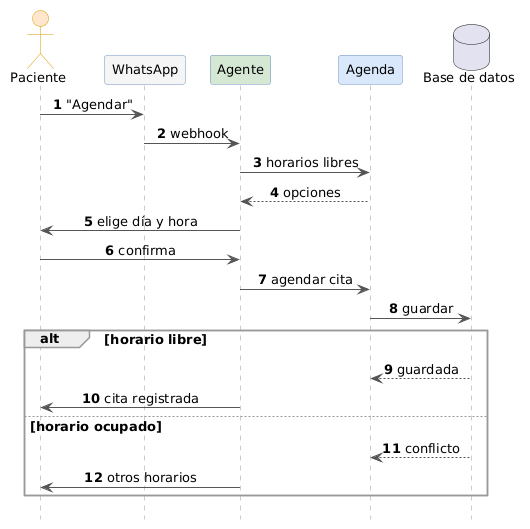

The diagram above was rendered by PlantUML. Its source (embedded in the PNG):
@startuml
skinparam shadowing false
skinparam backgroundColor white
skinparam defaultFontName Arial
skinparam defaultFontSize 13
skinparam sequenceMessageAlign center
skinparam ArrowColor #555555
skinparam sequence {
  LifeLineBorderColor #999999
  ParticipantBorderColor #6C8EBF
  ParticipantBackgroundColor #DAE8FC
  ActorBorderColor #D79B00
  ActorBackgroundColor #FFE6CC
  DatabaseBorderColor #9673A6
  DatabaseBackgroundColor #E1D5E7
  GroupBorderColor #999999
}
autonumber
hide footbox

actor "Paciente" as P
participant "WhatsApp" as W #F5F5F5
participant "Agente" as A #D5E8D4
participant "Agenda" as G
database "Base de datos" as BD

P -> W : "Agendar"
W -> A : webhook
A -> G : horarios libres
G --> A : opciones
A -> P : elige día y hora
P -> A : confirma
A -> G : agendar cita
G -> BD : guardar
alt horario libre
  BD --> G : guardada
  A -> P : cita registrada
else horario ocupado
  BD --> G : conflicto
  A -> P : otros horarios
end
@enduml